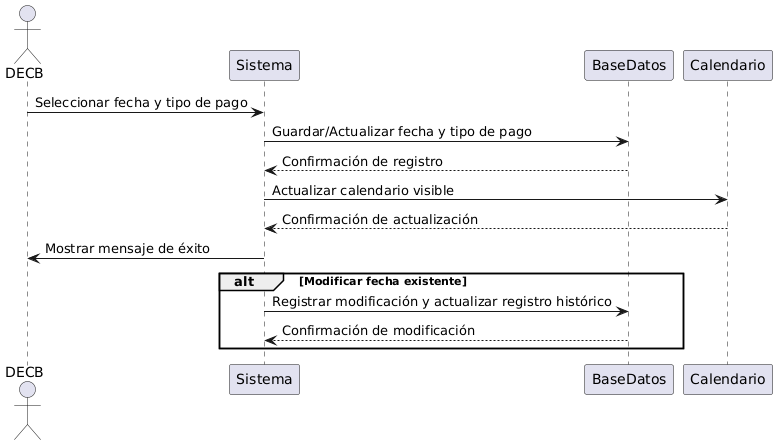

The diagram above was rendered by PlantUML. Its source (embedded in the PNG):
@startuml
actor DECB
participant Sistema
participant BaseDatos
participant Calendario

DECB -> Sistema: Seleccionar fecha y tipo de pago
Sistema -> BaseDatos: Guardar/Actualizar fecha y tipo de pago
BaseDatos --> Sistema: Confirmación de registro
Sistema -> Calendario: Actualizar calendario visible
Calendario --> Sistema: Confirmación de actualización
Sistema -> DECB: Mostrar mensaje de éxito

alt Modificar fecha existente
    Sistema -> BaseDatos: Registrar modificación y actualizar registro histórico
    BaseDatos --> Sistema: Confirmación de modificación
end
@enduml